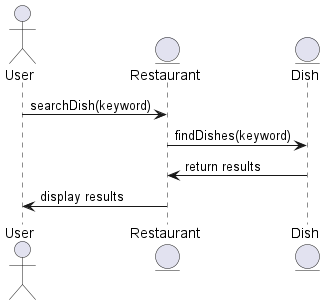

The diagram above was rendered by PlantUML. Its source (embedded in the PNG):
@startuml
actor User
entity Restaurant
entity Dish

User -> Restaurant : searchDish(keyword)
Restaurant -> Dish : findDishes(keyword)
Dish -> Restaurant : return results
Restaurant -> User : display results
@enduml